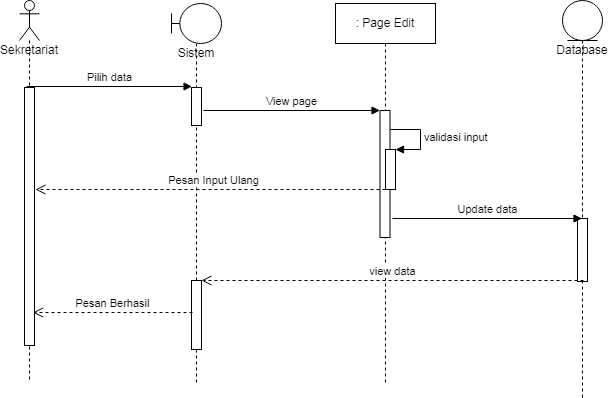

The diagram above was exported from draw.io. Its source (the exported page's mxGraphModel, read from the mxfile embedded in the PNG):
<mxGraphModel dx="1166" dy="702" grid="0" gridSize="10" guides="1" tooltips="1" connect="1" arrows="1" fold="1" page="0" pageScale="1" pageWidth="827" pageHeight="1169" math="0" shadow="0">
  <root>
    <mxCell id="0" />
    <mxCell id="1" parent="0" />
    <mxCell id="J39HN7YOE3B5UTVuJX1X-18" value="Sekretariat" style="shape=umlLifeline;participant=umlActor;perimeter=lifelinePerimeter;whiteSpace=wrap;html=1;container=1;collapsible=0;recursiveResize=0;verticalAlign=top;spacingTop=36;outlineConnect=0;" parent="1" vertex="1">
      <mxGeometry x="546" y="42" width="20" height="379" as="geometry" />
    </mxCell>
    <mxCell id="J39HN7YOE3B5UTVuJX1X-19" value="" style="html=1;points=[];perimeter=orthogonalPerimeter;" parent="J39HN7YOE3B5UTVuJX1X-18" vertex="1">
      <mxGeometry x="5" y="87" width="10" height="258" as="geometry" />
    </mxCell>
    <mxCell id="J39HN7YOE3B5UTVuJX1X-20" value="Sistem" style="shape=umlLifeline;participant=umlBoundary;perimeter=lifelinePerimeter;whiteSpace=wrap;html=1;container=1;collapsible=0;recursiveResize=0;verticalAlign=top;spacingTop=36;outlineConnect=0;" parent="1" vertex="1">
      <mxGeometry x="698" y="45" width="50" height="382" as="geometry" />
    </mxCell>
    <mxCell id="J39HN7YOE3B5UTVuJX1X-21" value="" style="html=1;points=[];perimeter=orthogonalPerimeter;" parent="J39HN7YOE3B5UTVuJX1X-20" vertex="1">
      <mxGeometry x="20" y="84" width="10" height="38" as="geometry" />
    </mxCell>
    <mxCell id="J39HN7YOE3B5UTVuJX1X-44" value="" style="html=1;points=[];perimeter=orthogonalPerimeter;" parent="J39HN7YOE3B5UTVuJX1X-20" vertex="1">
      <mxGeometry x="20" y="277" width="10" height="69" as="geometry" />
    </mxCell>
    <mxCell id="J39HN7YOE3B5UTVuJX1X-24" value="Pilih data" style="html=1;verticalAlign=bottom;endArrow=block;rounded=0;" parent="1" edge="1">
      <mxGeometry width="80" relative="1" as="geometry">
        <mxPoint x="553" y="128" as="sourcePoint" />
        <mxPoint x="718.5" y="128" as="targetPoint" />
      </mxGeometry>
    </mxCell>
    <mxCell id="J39HN7YOE3B5UTVuJX1X-25" value="Database" style="shape=umlLifeline;participant=umlEntity;perimeter=lifelinePerimeter;whiteSpace=wrap;html=1;container=1;collapsible=0;recursiveResize=0;verticalAlign=top;spacingTop=36;outlineConnect=0;" parent="1" vertex="1">
      <mxGeometry x="1089" y="42" width="40" height="397" as="geometry" />
    </mxCell>
    <mxCell id="J39HN7YOE3B5UTVuJX1X-26" value="" style="html=1;points=[];perimeter=orthogonalPerimeter;" parent="J39HN7YOE3B5UTVuJX1X-25" vertex="1">
      <mxGeometry x="15" y="218" width="10" height="63" as="geometry" />
    </mxCell>
    <mxCell id="J39HN7YOE3B5UTVuJX1X-27" value="View page" style="html=1;verticalAlign=bottom;endArrow=block;rounded=0;" parent="1" target="J39HN7YOE3B5UTVuJX1X-34" edge="1">
      <mxGeometry width="80" relative="1" as="geometry">
        <mxPoint x="730" y="152" as="sourcePoint" />
        <mxPoint x="911.5" y="152" as="targetPoint" />
      </mxGeometry>
    </mxCell>
    <mxCell id="J39HN7YOE3B5UTVuJX1X-30" value=": Page Edit" style="shape=umlLifeline;perimeter=lifelinePerimeter;whiteSpace=wrap;html=1;container=1;collapsible=0;recursiveResize=0;outlineConnect=0;" parent="1" vertex="1">
      <mxGeometry x="862" y="45" width="100" height="379" as="geometry" />
    </mxCell>
    <mxCell id="J39HN7YOE3B5UTVuJX1X-34" value="" style="html=1;points=[];perimeter=orthogonalPerimeter;" parent="J39HN7YOE3B5UTVuJX1X-30" vertex="1">
      <mxGeometry x="44.5" y="107" width="10" height="127" as="geometry" />
    </mxCell>
    <mxCell id="J39HN7YOE3B5UTVuJX1X-32" value="" style="html=1;points=[];perimeter=orthogonalPerimeter;" parent="J39HN7YOE3B5UTVuJX1X-30" vertex="1">
      <mxGeometry x="50" y="146" width="10" height="40" as="geometry" />
    </mxCell>
    <mxCell id="J39HN7YOE3B5UTVuJX1X-33" value="validasi input" style="edgeStyle=orthogonalEdgeStyle;html=1;align=left;spacingLeft=2;endArrow=block;rounded=0;entryX=1;entryY=0;" parent="J39HN7YOE3B5UTVuJX1X-30" target="J39HN7YOE3B5UTVuJX1X-32" edge="1">
      <mxGeometry relative="1" as="geometry">
        <mxPoint x="55" y="126" as="sourcePoint" />
        <Array as="points">
          <mxPoint x="85" y="126" />
        </Array>
      </mxGeometry>
    </mxCell>
    <mxCell id="J39HN7YOE3B5UTVuJX1X-42" value="Update data" style="html=1;verticalAlign=bottom;endArrow=block;rounded=0;" parent="J39HN7YOE3B5UTVuJX1X-30" target="J39HN7YOE3B5UTVuJX1X-25" edge="1">
      <mxGeometry width="80" relative="1" as="geometry">
        <mxPoint x="57" y="215" as="sourcePoint" />
        <mxPoint x="137" y="215" as="targetPoint" />
      </mxGeometry>
    </mxCell>
    <mxCell id="J39HN7YOE3B5UTVuJX1X-41" value="Pesan Input Ulang" style="html=1;verticalAlign=bottom;endArrow=open;dashed=1;endSize=8;rounded=0;" parent="1" edge="1">
      <mxGeometry relative="1" as="geometry">
        <mxPoint x="918" y="231" as="sourcePoint" />
        <mxPoint x="562" y="231" as="targetPoint" />
      </mxGeometry>
    </mxCell>
    <mxCell id="J39HN7YOE3B5UTVuJX1X-43" value="view data" style="html=1;verticalAlign=bottom;endArrow=open;dashed=1;endSize=8;rounded=0;" parent="1" edge="1">
      <mxGeometry relative="1" as="geometry">
        <mxPoint x="1110" y="322" as="sourcePoint" />
        <mxPoint x="728" y="322" as="targetPoint" />
      </mxGeometry>
    </mxCell>
    <mxCell id="J39HN7YOE3B5UTVuJX1X-46" value="Pesan Berhasil" style="html=1;verticalAlign=bottom;endArrow=open;dashed=1;endSize=8;rounded=0;" parent="1" edge="1">
      <mxGeometry relative="1" as="geometry">
        <mxPoint x="719" y="354" as="sourcePoint" />
        <mxPoint x="559.5" y="354" as="targetPoint" />
      </mxGeometry>
    </mxCell>
  </root>
</mxGraphModel>